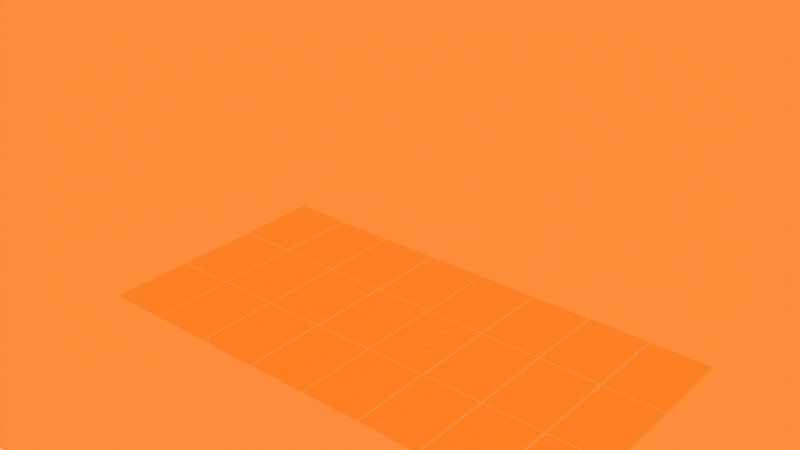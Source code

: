 # Source: MemoryGame_Cards_mobile.blend  (saved by Blender 4.0.36; exported with 4.5.12 LTS)
import bpy
from mathutils import Matrix  # noqa: F401  (used for matrix-valued properties, if any)

bpy.ops.wm.read_factory_settings(use_empty=True)
scene = bpy.context.scene
scene.name = 'Scene'

# ---- collections
col_collection = bpy.data.collections.new('Collection'); scene.collection.children.link(col_collection)
col_visuals = bpy.data.collections.new('Visuals'); scene.collection.children.link(col_visuals)

# ---- world
world_world = bpy.data.worlds.new('World'); scene.world = world_world
world_world.use_nodes = True; world_world.node_tree.nodes.clear()
_N = world_world.node_tree.nodes; _L = world_world.node_tree.links
n0 = _N.new('ShaderNodeOutputWorld'); n0.name = 'World Output'; n0.location = (519, 300)
n1 = _N.new('ShaderNodeTexNoise'); n1.name = 'Musgrave Texture'; n1.location = (-880, 125)
n1.width = 150
n1.normalize = False
n1.inputs[2].default_value = 0.1
n1.inputs[3].default_value = 1.0
n1.inputs[4].default_value = 0.25
n2 = _N.new('ShaderNodeBackground'); n2.name = 'Background'; n2.location = (-247, 395)
n2.inputs[1].default_value = 0.5
n3 = _N.new('ShaderNodeTexSky'); n3.name = 'Sky Texture'; n3.location = (-603, 459)
n3.sky_type = 'PREETHAM'
n4 = _N.new('ShaderNodeVolumePrincipled'); n4.name = 'Principled Volume'; n4.location = (-31, 147)
n4.inputs[0].default_value = (1.0, 1.0, 1.0, 1.0)
n4.inputs[4].default_value = 0.5
n4.inputs[8].default_value = 0.8
n4.inputs[9].default_value = (1.0, 0.8804, 0.6259, 1.0)
n5 = _N.new('ShaderNodeMath'); n5.name = 'Math'; n5.location = (-314, 133)
n5.operation = 'MULTIPLY'
n5.use_clamp = True
n5.inputs[1].default_value = 0.01
n5.inputs[2].default_value = 0.0
n6 = _N.new('ShaderNodeValToRGB'); n6.name = 'ColorRamp'; n6.location = (-650, 150)
n6.color_ramp.interpolation = 'B_SPLINE'
while len(n6.color_ramp.elements) > 1: n6.color_ramp.elements.remove(n6.color_ramp.elements[-1])
n6.color_ramp.elements[0].position = 0.0; n6.color_ramp.elements[0].color = (0.398, 0.398, 0.398, 1.0)
_e = n6.color_ramp.elements.new(0.09545); _e.color = (1.0, 1.0, 1.0, 1.0)
_L.new(n1.outputs[0], n6.inputs[0])
_L.new(n2.outputs[0], n0.inputs[0])
_L.new(n3.outputs[0], n2.inputs[0])
_L.new(n4.outputs[0], n0.inputs[1])
_L.new(n6.outputs[0], n5.inputs[0])
_L.new(n5.outputs[0], n4.inputs[2])
n0.is_active_output = True
world_world.use_eevee_finite_volume = True
world_world.color = (0.05088, 0.05088, 0.05088)
world_world.use_sun_shadow = False
world_world.sun_shadow_jitter_overblur = 0.0

# ---- meshes
me_plane_003 = bpy.data.meshes.new('Plane.003')
me_plane_003.from_pydata([(-0.8, 4.896e-08, -1.12), (0.8, 4.896e-08, -1.12), (-0.8, -4.896e-08, 1.12), (0.8, -4.896e-08, 1.12)], [], [(0, 1, 3, 2)])
_uv = me_plane_003.uv_layers.new(name='UVMap')
_uv.uv.foreach_set('vector', [0.0, 0.0, 1.0, 0.0, 1.0, 1.0, 0.0, 1.0])
me_plane_003.update()
me_plane_001 = bpy.data.meshes.new('Plane.001')
me_plane_001.from_pydata([(-0.8, 4.896e-08, -1.12), (0.8, 4.896e-08, -1.12), (-0.8, -4.896e-08, 1.12), (0.8, -4.896e-08, 1.12)], [], [(0, 1, 3, 2)])
_uv = me_plane_001.uv_layers.new(name='UVMap')
_uv.uv.foreach_set('vector', [0.0, 0.0, 1.0, 0.0, 1.0, 1.0, 0.0, 1.0])
me_plane_001.update()

# ---- objects
ob_empty = bpy.data.objects.new('Empty', None)
ob_card_01 = bpy.data.objects.new('Card_01', None)
ob_card_02 = bpy.data.objects.new('Card_02', None)
ob_card_03 = bpy.data.objects.new('Card_03', None)
ob_card_04 = bpy.data.objects.new('Card_04', None)
ob_card_05 = bpy.data.objects.new('Card_05', None)
ob_card_06 = bpy.data.objects.new('Card_06', None)
ob_card_07 = bpy.data.objects.new('Card_07', None)
ob_card_09 = bpy.data.objects.new('Card_09', None)
ob_card_08 = bpy.data.objects.new('Card_08', None)
ob_card_10 = bpy.data.objects.new('Card_10', None)
ob_card_11 = bpy.data.objects.new('Card_11', None)
ob_card_12 = bpy.data.objects.new('Card_12', None)
ob_card_13 = bpy.data.objects.new('Card_13', None)
ob_card_14 = bpy.data.objects.new('Card_14', None)
ob_card_15 = bpy.data.objects.new('Card_15', None)
ob_card_16 = bpy.data.objects.new('Card_16', None)
ob_card_17 = bpy.data.objects.new('Card_17', None)
ob_card_18 = bpy.data.objects.new('Card_18', None)
ob_card_19 = bpy.data.objects.new('Card_19', None)
ob_card_20 = bpy.data.objects.new('Card_20', None)
ob_card_21 = bpy.data.objects.new('Card_21', None)
ob_card_22 = bpy.data.objects.new('Card_22', None)
ob_card_23 = bpy.data.objects.new('Card_23', None)
ob_card = bpy.data.objects.new('Card', None)
ob_card_visuals_001 = bpy.data.objects.new('Card_Visuals.001', me_plane_003)
ob_card_visuals_002 = bpy.data.objects.new('Card_Visuals.002', me_plane_003)
ob_card_visuals_003 = bpy.data.objects.new('Card_Visuals.003', me_plane_003)
ob_card_visuals_004 = bpy.data.objects.new('Card_Visuals.004', me_plane_003)
ob_card_visuals_005 = bpy.data.objects.new('Card_Visuals.005', me_plane_003)
ob_card_visuals_006 = bpy.data.objects.new('Card_Visuals.006', me_plane_003)
ob_card_visuals_007 = bpy.data.objects.new('Card_Visuals.007', me_plane_003)
ob_card_visuals_009 = bpy.data.objects.new('Card_Visuals.009', me_plane_003)
ob_card_visuals_008 = bpy.data.objects.new('Card_Visuals.008', me_plane_003)
ob_card_visuals_010 = bpy.data.objects.new('Card_Visuals.010', me_plane_003)
ob_card_visuals_011 = bpy.data.objects.new('Card_Visuals.011', me_plane_003)
ob_card_visuals_012 = bpy.data.objects.new('Card_Visuals.012', me_plane_003)
ob_card_visuals_013 = bpy.data.objects.new('Card_Visuals.013', me_plane_003)
ob_card_visuals_014 = bpy.data.objects.new('Card_Visuals.014', me_plane_003)
ob_card_visuals_015 = bpy.data.objects.new('Card_Visuals.015', me_plane_003)
ob_card_visuals_016 = bpy.data.objects.new('Card_Visuals.016', me_plane_003)
ob_card_visuals_017 = bpy.data.objects.new('Card_Visuals.017', me_plane_003)
ob_card_visuals_018 = bpy.data.objects.new('Card_Visuals.018', me_plane_003)
ob_card_visuals_019 = bpy.data.objects.new('Card_Visuals.019', me_plane_003)
ob_card_visuals_020 = bpy.data.objects.new('Card_Visuals.020', me_plane_003)
ob_card_visuals_021 = bpy.data.objects.new('Card_Visuals.021', me_plane_003)
ob_card_visuals_022 = bpy.data.objects.new('Card_Visuals.022', me_plane_003)
ob_card_visuals_023 = bpy.data.objects.new('Card_Visuals.023', me_plane_003)
ob_card_visuals = bpy.data.objects.new('Card_Visuals', me_plane_003)
ob_closebutton = bpy.data.objects.new('CloseButton', me_plane_001)

# ---- transforms, parenting, visibility, modifiers, constraints
ob_empty.location = (0.0, 0.0, 0.0)
ob_card_01.parent = ob_empty
ob_card_01.location = (0.7842, -2.177, 0.1596)
ob_card_01.rotation_euler = (-1.571, 0.0, 0.0)
ob_card_02.parent = ob_empty
ob_card_02.location = (2.373, -2.177, 0.1588)
ob_card_02.rotation_euler = (-1.571, 0.0, 0.0)
ob_card_03.parent = ob_empty
ob_card_03.location = (3.964, -2.177, 0.158)
ob_card_03.rotation_euler = (-1.571, 0.0, 0.0)
ob_card_04.parent = ob_empty
ob_card_04.location = (5.555, -2.177, 0.1571)
ob_card_04.rotation_euler = (-1.571, 0.0, 0.0)
ob_card_05.parent = ob_empty
ob_card_05.location = (-0.7842, -2.177, 0.1563)
ob_card_05.rotation_euler = (-1.571, 0.0, 0.0)
ob_card_06.parent = ob_empty
ob_card_06.location = (-2.373, -2.177, 0.1555)
ob_card_06.rotation_euler = (-1.571, 0.0, 0.0)
ob_card_07.parent = ob_empty
ob_card_07.location = (-3.948, -2.177, 0.1546)
ob_card_07.rotation_euler = (-1.571, 0.0, 0.0)
ob_card_09.parent = ob_empty
ob_card_09.location = (-5.508, -2.177, 0.1529)
ob_card_09.rotation_euler = (-1.571, 0.0, 0.0)
ob_card_08.parent = ob_empty
ob_card_08.location = (0.7842, -0.0002836, 0.1538)
ob_card_08.rotation_euler = (-1.571, 0.0, 0.0)
ob_card_10.parent = ob_empty
ob_card_10.location = (2.373, -0.0002836, 0.1521)
ob_card_10.rotation_euler = (-1.571, 0.0, 0.0)
ob_card_11.parent = ob_empty
ob_card_11.location = (3.964, -0.0002836, 0.1513)
ob_card_11.rotation_euler = (-1.571, 0.0, 0.0)
ob_card_12.parent = ob_empty
ob_card_12.location = (5.555, -0.0002836, 0.1504)
ob_card_12.rotation_euler = (-1.571, 0.0, 0.0)
ob_card_13.parent = ob_empty
ob_card_13.location = (-0.7842, -0.0002836, 0.1496)
ob_card_13.rotation_euler = (-1.571, 0.0, 0.0)
ob_card_14.parent = ob_empty
ob_card_14.location = (-2.373, -0.0002836, 0.1488)
ob_card_14.rotation_euler = (-1.571, 0.0, 0.0)
ob_card_15.parent = ob_empty
ob_card_15.location = (-3.948, -0.0002836, 0.1479)
ob_card_15.rotation_euler = (-1.571, 0.0, 0.0)
ob_card_16.parent = ob_empty
ob_card_16.location = (-5.508, -0.0002836, 0.1471)
ob_card_16.rotation_euler = (-1.571, 0.0, 0.0)
ob_card_17.parent = ob_empty
ob_card_17.location = (0.7842, 2.177, 0.1462)
ob_card_17.rotation_euler = (-1.571, 0.0, 0.0)
ob_card_18.parent = ob_empty
ob_card_18.location = (2.373, 2.177, 0.1454)
ob_card_18.rotation_euler = (-1.571, 0.0, 0.0)
ob_card_19.parent = ob_empty
ob_card_19.location = (3.964, 2.177, 0.1529)
ob_card_19.rotation_euler = (-1.571, 0.0, 0.0)
ob_card_20.parent = ob_empty
ob_card_20.location = (5.555, 2.177, 0.1446)
ob_card_20.rotation_euler = (-1.571, 0.0, 0.0)
ob_card_21.parent = ob_empty
ob_card_21.location = (-0.7842, 2.177, 0.1437)
ob_card_21.rotation_euler = (-1.571, 0.0, 0.0)
ob_card_22.parent = ob_empty
ob_card_22.location = (-2.373, 2.177, 0.1429)
ob_card_22.rotation_euler = (-1.571, 0.0, 0.0)
ob_card_23.parent = ob_empty
ob_card_23.location = (-3.948, 2.177, 0.1421)
ob_card_23.rotation_euler = (-1.571, 0.0, 0.0)
ob_card.parent = ob_empty
ob_card.location = (-5.508, 2.177, 0.1605)
ob_card.rotation_euler = (-1.571, 0.0, 0.0)
ob_card_visuals_001.parent = ob_card_01
ob_card_visuals_001.matrix_parent_inverse = Matrix(((1.0, -0.0, 0.0, -1.192e-07), (-0.0, 1.0, -0.0, -4.026), (0.0, -0.0, 1.0, -0.0), (-0.0, 0.0, -0.0, 1.0)))
ob_card_visuals_001.location = (0.0, 4.026, 0.0)
ob_card_visuals_001.scale = (0.9505, 0.9505, 0.9505)
ob_card_visuals_002.parent = ob_card_02
ob_card_visuals_002.matrix_parent_inverse = Matrix(((1.0, -0.0, 0.0, -1.192e-07), (-0.0, 1.0, -0.0, -4.026), (0.0, -0.0, 1.0, -0.0), (-0.0, 0.0, -0.0, 1.0)))
ob_card_visuals_002.location = (0.0, 4.026, 0.0)
ob_card_visuals_002.scale = (0.9505, 0.9505, 0.9505)
ob_card_visuals_003.parent = ob_card_03
ob_card_visuals_003.matrix_parent_inverse = Matrix(((1.0, -0.0, 0.0, -1.192e-07), (-0.0, 1.0, -0.0, -4.026), (0.0, -0.0, 1.0, -0.0), (-0.0, 0.0, -0.0, 1.0)))
ob_card_visuals_003.location = (0.0, 4.026, 0.0)
ob_card_visuals_003.scale = (0.9505, 0.9505, 0.9505)
ob_card_visuals_004.parent = ob_card_04
ob_card_visuals_004.matrix_parent_inverse = Matrix(((1.0, -0.0, 0.0, -1.192e-07), (-0.0, 1.0, -0.0, -4.026), (0.0, -0.0, 1.0, -0.0), (-0.0, 0.0, -0.0, 1.0)))
ob_card_visuals_004.location = (0.0, 4.026, 0.0)
ob_card_visuals_004.scale = (0.9505, 0.9505, 0.9505)
ob_card_visuals_005.parent = ob_card_05
ob_card_visuals_005.matrix_parent_inverse = Matrix(((1.0, -0.0, 0.0, -1.192e-07), (-0.0, 1.0, -0.0, -4.026), (0.0, -0.0, 1.0, -0.0), (-0.0, 0.0, -0.0, 1.0)))
ob_card_visuals_005.location = (0.0, 4.026, 0.0)
ob_card_visuals_005.scale = (0.9505, 0.9505, 0.9505)
ob_card_visuals_006.parent = ob_card_06
ob_card_visuals_006.matrix_parent_inverse = Matrix(((1.0, -0.0, 0.0, -1.192e-07), (-0.0, 1.0, -0.0, -4.026), (0.0, -0.0, 1.0, -0.0), (-0.0, 0.0, -0.0, 1.0)))
ob_card_visuals_006.location = (0.0, 4.026, 0.0)
ob_card_visuals_006.scale = (0.9505, 0.9505, 0.9505)
ob_card_visuals_007.parent = ob_card_07
ob_card_visuals_007.matrix_parent_inverse = Matrix(((1.0, -0.0, 0.0, -1.192e-07), (-0.0, 1.0, -0.0, -4.026), (0.0, -0.0, 1.0, -0.0), (-0.0, 0.0, -0.0, 1.0)))
ob_card_visuals_007.location = (0.0, 4.026, 0.0)
ob_card_visuals_007.scale = (0.9505, 0.9505, 0.9505)
ob_card_visuals_009.parent = ob_card_09
ob_card_visuals_009.matrix_parent_inverse = Matrix(((1.0, -0.0, 0.0, -1.192e-07), (-0.0, 1.0, -0.0, -4.026), (0.0, -0.0, 1.0, -0.0), (-0.0, 0.0, -0.0, 1.0)))
ob_card_visuals_009.location = (0.0, 4.026, 0.0)
ob_card_visuals_009.scale = (0.9505, 0.9505, 0.9505)
ob_card_visuals_008.parent = ob_card_08
ob_card_visuals_008.matrix_parent_inverse = Matrix(((1.0, -0.0, 0.0, -1.192e-07), (-0.0, 1.0, -0.0, -4.026), (0.0, -0.0, 1.0, -0.0), (-0.0, 0.0, -0.0, 1.0)))
ob_card_visuals_008.location = (0.0, 4.026, 0.0)
ob_card_visuals_008.scale = (0.9505, 0.9505, 0.9505)
ob_card_visuals_010.parent = ob_card_10
ob_card_visuals_010.matrix_parent_inverse = Matrix(((1.0, -0.0, 0.0, -1.192e-07), (-0.0, 1.0, -0.0, -4.026), (0.0, -0.0, 1.0, -0.0), (-0.0, 0.0, -0.0, 1.0)))
ob_card_visuals_010.location = (0.0, 4.026, 0.0)
ob_card_visuals_010.scale = (0.9505, 0.9505, 0.9505)
ob_card_visuals_011.parent = ob_card_11
ob_card_visuals_011.matrix_parent_inverse = Matrix(((1.0, -0.0, 0.0, -1.192e-07), (-0.0, 1.0, -0.0, -4.026), (0.0, -0.0, 1.0, -0.0), (-0.0, 0.0, -0.0, 1.0)))
ob_card_visuals_011.location = (0.0, 4.026, 0.0)
ob_card_visuals_011.scale = (0.9505, 0.9505, 0.9505)
ob_card_visuals_012.parent = ob_card_12
ob_card_visuals_012.matrix_parent_inverse = Matrix(((1.0, -0.0, 0.0, -1.192e-07), (-0.0, 1.0, -0.0, -4.026), (0.0, -0.0, 1.0, -0.0), (-0.0, 0.0, -0.0, 1.0)))
ob_card_visuals_012.location = (0.0, 4.026, 0.0)
ob_card_visuals_012.scale = (0.9505, 0.9505, 0.9505)
ob_card_visuals_013.parent = ob_card_13
ob_card_visuals_013.matrix_parent_inverse = Matrix(((1.0, -0.0, 0.0, -1.192e-07), (-0.0, 1.0, -0.0, -4.026), (0.0, -0.0, 1.0, -0.0), (-0.0, 0.0, -0.0, 1.0)))
ob_card_visuals_013.location = (0.0, 4.026, 0.0)
ob_card_visuals_013.scale = (0.9505, 0.9505, 0.9505)
ob_card_visuals_014.parent = ob_card_14
ob_card_visuals_014.matrix_parent_inverse = Matrix(((1.0, -0.0, 0.0, -1.192e-07), (-0.0, 1.0, -0.0, -4.026), (0.0, -0.0, 1.0, -0.0), (-0.0, 0.0, -0.0, 1.0)))
ob_card_visuals_014.location = (0.0, 4.026, 0.0)
ob_card_visuals_014.scale = (0.9505, 0.9505, 0.9505)
ob_card_visuals_015.parent = ob_card_15
ob_card_visuals_015.matrix_parent_inverse = Matrix(((1.0, -0.0, 0.0, -1.192e-07), (-0.0, 1.0, -0.0, -4.026), (0.0, -0.0, 1.0, -0.0), (-0.0, 0.0, -0.0, 1.0)))
ob_card_visuals_015.location = (0.0, 4.026, 0.0)
ob_card_visuals_015.scale = (0.9505, 0.9505, 0.9505)
ob_card_visuals_016.parent = ob_card_16
ob_card_visuals_016.matrix_parent_inverse = Matrix(((1.0, -0.0, 0.0, -1.192e-07), (-0.0, 1.0, -0.0, -4.026), (0.0, -0.0, 1.0, -0.0), (-0.0, 0.0, -0.0, 1.0)))
ob_card_visuals_016.location = (0.0, 4.026, 0.0)
ob_card_visuals_016.scale = (0.9505, 0.9505, 0.9505)
ob_card_visuals_017.parent = ob_card_17
ob_card_visuals_017.matrix_parent_inverse = Matrix(((1.0, -0.0, 0.0, -1.192e-07), (-0.0, 1.0, -0.0, -4.026), (0.0, -0.0, 1.0, -0.0), (-0.0, 0.0, -0.0, 1.0)))
ob_card_visuals_017.location = (0.0, 4.026, 0.0)
ob_card_visuals_017.scale = (0.9505, 0.9505, 0.9505)
ob_card_visuals_018.parent = ob_card_18
ob_card_visuals_018.matrix_parent_inverse = Matrix(((1.0, -0.0, 0.0, -1.192e-07), (-0.0, 1.0, -0.0, -4.026), (0.0, -0.0, 1.0, -0.0), (-0.0, 0.0, -0.0, 1.0)))
ob_card_visuals_018.location = (0.0, 4.026, 0.0)
ob_card_visuals_018.scale = (0.9505, 0.9505, 0.9505)
ob_card_visuals_019.parent = ob_card_19
ob_card_visuals_019.matrix_parent_inverse = Matrix(((1.0, -0.0, 0.0, -1.192e-07), (-0.0, 1.0, -0.0, -4.026), (0.0, -0.0, 1.0, -0.0), (-0.0, 0.0, -0.0, 1.0)))
ob_card_visuals_019.location = (0.0, 4.026, 0.0)
ob_card_visuals_019.scale = (0.9505, 0.9505, 0.9505)
ob_card_visuals_020.parent = ob_card_20
ob_card_visuals_020.matrix_parent_inverse = Matrix(((1.0, -0.0, 0.0, -1.192e-07), (-0.0, 1.0, -0.0, -4.026), (0.0, -0.0, 1.0, -0.0), (-0.0, 0.0, -0.0, 1.0)))
ob_card_visuals_020.location = (0.0, 4.026, 0.0)
ob_card_visuals_020.scale = (0.9505, 0.9505, 0.9505)
ob_card_visuals_021.parent = ob_card_21
ob_card_visuals_021.matrix_parent_inverse = Matrix(((1.0, -0.0, 0.0, -1.192e-07), (-0.0, 1.0, -0.0, -4.026), (0.0, -0.0, 1.0, -0.0), (-0.0, 0.0, -0.0, 1.0)))
ob_card_visuals_021.location = (0.0, 4.026, 0.0)
ob_card_visuals_021.scale = (0.9505, 0.9505, 0.9505)
ob_card_visuals_022.parent = ob_card_22
ob_card_visuals_022.matrix_parent_inverse = Matrix(((1.0, -0.0, 0.0, -1.192e-07), (-0.0, 1.0, -0.0, -4.026), (0.0, -0.0, 1.0, -0.0), (-0.0, 0.0, -0.0, 1.0)))
ob_card_visuals_022.location = (0.0, 4.026, 0.0)
ob_card_visuals_022.scale = (0.9505, 0.9505, 0.9505)
ob_card_visuals_023.parent = ob_card_23
ob_card_visuals_023.matrix_parent_inverse = Matrix(((1.0, -0.0, 0.0, -1.192e-07), (-0.0, 1.0, -0.0, -4.026), (0.0, -0.0, 1.0, -0.0), (-0.0, 0.0, -0.0, 1.0)))
ob_card_visuals_023.location = (0.0, 4.026, 0.0)
ob_card_visuals_023.scale = (0.9505, 0.9505, 0.9505)
ob_card_visuals.parent = ob_card
ob_card_visuals.matrix_parent_inverse = Matrix(((1.0, -0.0, 0.0, -1.192e-07), (-0.0, 1.0, -0.0, -4.026), (0.0, -0.0, 1.0, -0.0), (-0.0, 0.0, -0.0, 1.0)))
ob_card_visuals.location = (0.0, 4.026, 0.0)
ob_card_visuals.scale = (0.9505, 0.9505, 0.9505)
ob_closebutton.location = (-3.923, 0.9057, 5.641)
ob_closebutton.rotation_euler = (5.324e-16, -1.664e-08, 1.344)
ob_closebutton.scale = (0.0, 0.0, 0.0)

# ---- collection membership
scene.collection.objects.link(ob_empty)
col_collection.objects.link(ob_card_01)
col_collection.objects.link(ob_card_02)
col_collection.objects.link(ob_card_03)
col_collection.objects.link(ob_card_04)
col_collection.objects.link(ob_card_05)
col_collection.objects.link(ob_card_06)
col_collection.objects.link(ob_card_07)
col_collection.objects.link(ob_card_09)
col_collection.objects.link(ob_card_08)
col_collection.objects.link(ob_card_10)
col_collection.objects.link(ob_card_11)
col_collection.objects.link(ob_card_12)
col_collection.objects.link(ob_card_13)
col_collection.objects.link(ob_card_14)
col_collection.objects.link(ob_card_15)
col_collection.objects.link(ob_card_16)
col_collection.objects.link(ob_card_17)
col_collection.objects.link(ob_card_18)
col_collection.objects.link(ob_card_19)
col_collection.objects.link(ob_card_20)
col_collection.objects.link(ob_card_21)
col_collection.objects.link(ob_card_22)
col_collection.objects.link(ob_card_23)
col_collection.objects.link(ob_card)
col_visuals.objects.link(ob_card_visuals_001)
col_visuals.objects.link(ob_card_visuals_002)
col_visuals.objects.link(ob_card_visuals_003)
col_visuals.objects.link(ob_card_visuals_004)
col_visuals.objects.link(ob_card_visuals_005)
col_visuals.objects.link(ob_card_visuals_006)
col_visuals.objects.link(ob_card_visuals_007)
col_visuals.objects.link(ob_card_visuals_009)
col_visuals.objects.link(ob_card_visuals_008)
col_visuals.objects.link(ob_card_visuals_010)
col_visuals.objects.link(ob_card_visuals_011)
col_visuals.objects.link(ob_card_visuals_012)
col_visuals.objects.link(ob_card_visuals_013)
col_visuals.objects.link(ob_card_visuals_014)
col_visuals.objects.link(ob_card_visuals_015)
col_visuals.objects.link(ob_card_visuals_016)
col_visuals.objects.link(ob_card_visuals_017)
col_visuals.objects.link(ob_card_visuals_018)
col_visuals.objects.link(ob_card_visuals_019)
col_visuals.objects.link(ob_card_visuals_020)
col_visuals.objects.link(ob_card_visuals_021)
col_visuals.objects.link(ob_card_visuals_022)
col_visuals.objects.link(ob_card_visuals_023)
col_visuals.objects.link(ob_card_visuals)
col_visuals.objects.link(ob_closebutton)

# ---- scene / render settings (as saved in the file)
scene.frame_start = 1; scene.frame_end = 50; scene.frame_set(41)
scene.render.engine = 'BLENDER_EEVEE_NEXT'
scene.render.use_motion_blur = True
scene.render.motion_blur_shutter = 1.0
scene.cycles.use_denoising = False
scene.cycles.samples = 128
scene.cycles.sampling_pattern = 'TABULATED_SOBOL'
scene.cycles.use_adaptive_sampling = False
scene.eevee.taa_samples = 8
scene.eevee.taa_render_samples = 16
scene.eevee.use_volumetric_shadows = True
scene.eevee.use_gtao = True
scene.eevee.gtao_distance = 5.0
scene.eevee.use_bokeh_jittered = True
scene.eevee.use_raytracing = True
scene.view_settings.view_transform = 'Filmic'
bpy.context.view_layer.update()

# ---- added for rendering (the .blend has no active camera): camera
cam_auto = bpy.data.cameras.new('AutoCamera')
cam_auto.lens = 50.0
cam_auto.sensor_width = 36.0
cam_auto.clip_end = 1000.0
ob_auto_camera = bpy.data.objects.new('AutoCamera', cam_auto)
scene.collection.objects.link(ob_auto_camera)
ob_auto_camera.location = (14.0745, -16.8609, 14.1322)
ob_auto_camera.rotation_euler = (1.09748, -7.21219e-08, 0.694738)
scene.camera = ob_auto_camera
bpy.context.view_layer.update()
